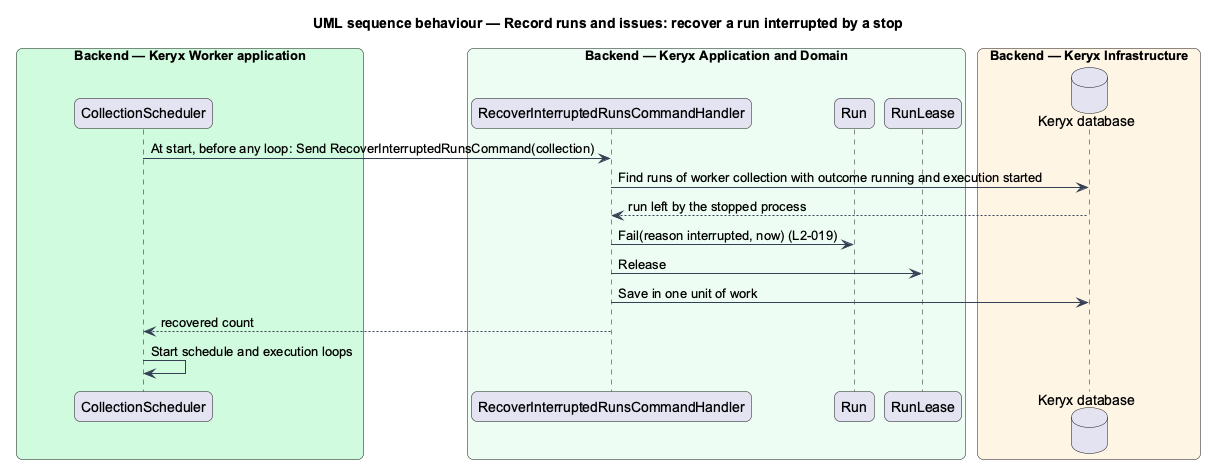

The diagram above was rendered by PlantUML. Its source (embedded in the PNG):
@startuml
title UML sequence behaviour — Record runs and issues: recover a run interrupted by a stop
skinparam backgroundColor #FFFFFF
skinparam shadowing false
skinparam roundcorner 12
skinparam defaultFontName Arial
skinparam ArrowColor #344054
skinparam rectangle {
  BorderColor #344054
  FontColor #101828
}
skinparam package {
  BorderColor #667085
  FontColor #101828
  BackgroundColor #F9FAFB
}
box "Backend — Keryx Worker application" #D1FADF
  participant "CollectionScheduler" as host
end box
box "Backend — Keryx Application and Domain" #ECFDF3
  participant "RecoverInterruptedRunsCommandHandler" as handler
  participant "Run" as run
  participant "RunLease" as lease
end box
box "Backend — Keryx Infrastructure" #FFF4E5
  database "Keryx database" as db
end box
host -> handler : At start, before any loop: Send RecoverInterruptedRunsCommand(collection)
handler -> db : Find runs of worker collection with outcome running and execution started
db --> handler : run left by the stopped process
handler -> run : Fail(reason interrupted, now) (L2-019)
handler -> lease : Release
handler -> db : Save in one unit of work
handler --> host : recovered count
host -> host : Start schedule and execution loops
@enduml